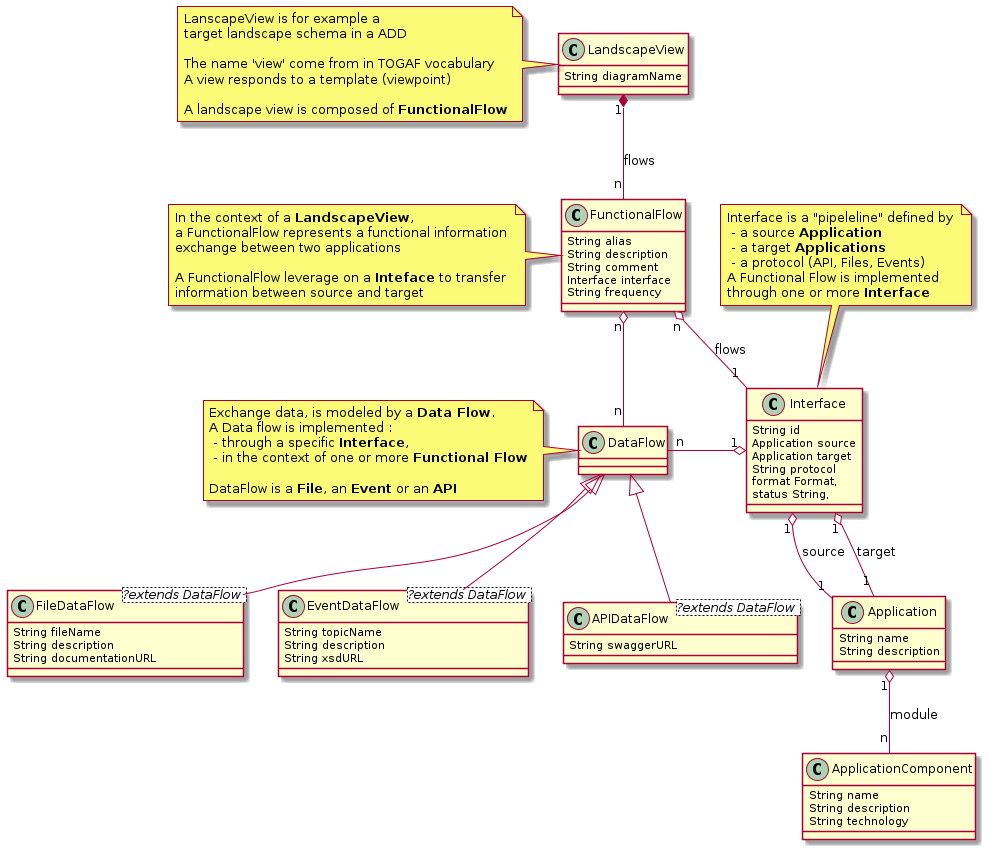

The diagram above was rendered by PlantUML. Its source (embedded in the PNG):
@startuml
LandscapeView "1" *-down- "n" FunctionalFlow : flows
FunctionalFlow "n" o-down- "1" Interface : flows
'FunctionalFlow "1" o-- "n" DataFlow
DataFlow "n" -right-o "1" Interface
DataFlow "n" -up-o "n" FunctionalFlow




Interface "1" o-- "1" Application : source
Interface "1" o-- "1" Application : target
Application "1" o-- "n" ApplicationComponent : module
DataFlow <|-- FileDataFlow
DataFlow <|-- EventDataFlow
DataFlow <|-- APIDataFlow

'DataFlow "1" o-left- "1" ApplicationComponent : source
'DataFlow "1" o-left- "1" ApplicationComponent : target



Class LandscapeView {
   String diagramName 
}
note left of LandscapeView
  LanscapeView is for example a 
  target landscape schema in a ADD
  
  The name 'view' come from in TOGAF vocabulary
  A view responds to a template (viewpoint)

  A landscape view is composed of <b>FunctionalFlow</b>
end note 

Class FunctionalFlow {
    String alias
    String description
    String comment
	Interface interface
	String frequency
}
note left of FunctionalFlow
  In the context of a <b>LandscapeView</b>,
  a FunctionalFlow represents a functional information 
  exchange between two applications
  
  A FunctionalFlow leverage on a <b>Inteface</b> to transfer
  information between source and target
end note 

Class Interface {
    String id
    Application source
    Application target
	String protocol
    format Format,
    status String,
}
note top of Interface
   Interface is a "pipeleline" defined by 
    - a source <b>Application</b>
    - a target <b>Applications</b>
    - a protocol (API, Files, Events)
   A Functional Flow is implemented 
   through one or more <b>Interface</b>
end note


Class Application {
String name
String description
}

Class ApplicationComponent {
String name
String description
String technology
}


Class DataFlow {
}
note left of DataFlow
  Exchange data, is modeled by a <b>Data Flow</b>.
  A Data flow is implemented :
   - through a specific <b>Interface</b>, 
   - in the context of one or more <b>Functional Flow</b>
  
  DataFlow is a <b>File</b>, an <b>Event</b> or an <b>API</b>
end note 


Class FileDataFlow <?extends DataFlow > {
   String fileName
   String description
   String documentationURL
}

Class EventDataFlow <?extends DataFlow > {
   String topicName
   String description
   String xsdURL
}

Class APIDataFlow <?extends DataFlow > {
   String swaggerURL
}
@enduml